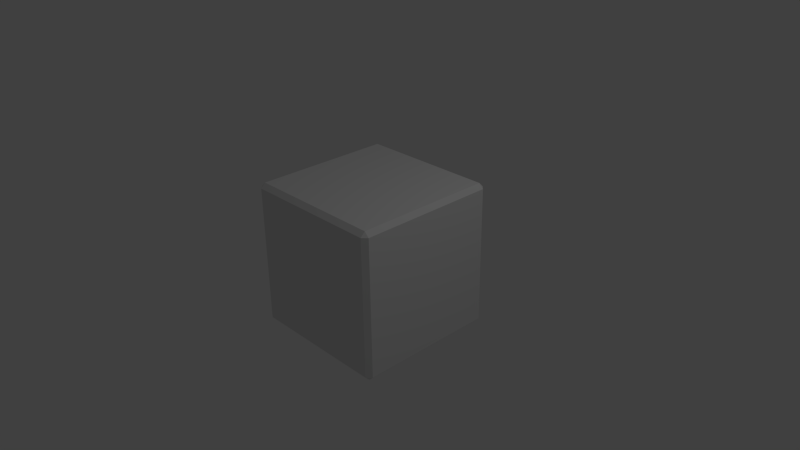 # Source: bez_cube.blend  (saved by Blender 2.71.0; exported with 4.5.12 LTS)
import bpy
from mathutils import Matrix  # noqa: F401  (used for matrix-valued properties, if any)

bpy.ops.wm.read_factory_settings(use_empty=True)
scene = bpy.context.scene
scene.name = 'Scene'

# ---- collections
col_collection_1 = bpy.data.collections.new('Collection 1'); scene.collection.children.link(col_collection_1)

# ---- materials (node trees are filled in below, after node groups)
mat_material = bpy.data.materials.new('Material')
mat_material.alpha_threshold = 0.0
mat_material.use_transparent_shadow = False
mat_material.roughness = 0.5
mat_material.line_color = (0.0, 0.0, 0.0, 1.0)

# ---- material node trees

# ---- world
world_world = bpy.data.worlds.new('World'); scene.world = world_world
world_world.color = (0.05088, 0.05088, 0.05088)
world_world.use_sun_shadow = False
world_world.sun_shadow_jitter_overblur = 0.0
world_world.cycles.sampling_method = 'MANUAL'
world_world.cycles.sample_map_resolution = 256

# ---- cameras
cam_camera = bpy.data.cameras.new('Camera')
cam_camera.clip_end = 100.0
cam_camera.lens = 35.0
cam_camera.sensor_width = 32.0
cam_camera.sensor_height = 18.0
cam_camera.ortho_scale = 7.314
cam_camera.dof.focus_distance = 0.0
cam_camera.dof.aperture_fstop = 128.0

# ---- lights
light_lamp = bpy.data.lights.new('Lamp', 'POINT')
light_lamp.transmission_factor = 0.0
light_lamp.cutoff_distance = 30.0
light_lamp.energy = 100.0
light_lamp.shadow_buffer_clip_start = 1.001
light_lamp.shadow_soft_size = 0.1
light_lamp.shadow_maximum_resolution = 0.006
light_lamp.use_absolute_resolution = True
light_lamp.cycles.use_multiple_importance_sampling = False

# ---- meshes
me_cube = bpy.data.meshes.new('Cube')
me_cube.from_pydata([(0.9375, 1.0, -0.9375), (0.9375, -0.9375, -1.0), (-0.9375, -0.9375, -1.0), (-1.0, 0.9375, -0.9375), (0.9375, 0.9375, 1.0), (0.9375, -0.9375, 1.0), (-0.9375, -0.9375, 1.0), (-0.9375, 0.9375, 1.0), (-0.9375, 1.0, -0.9375), (0.9375, 1.0, 0.9375), (1.0, -0.9375, 0.9375), (-0.9375, -1.0, 0.9375), (-1.0, 0.9375, 0.9375), (1.0, 0.9375, -0.9375), (1.0, -0.9375, -0.9375), (-0.9375, -1.0, -0.9375), (-0.9375, 0.9375, -1.0), (0.9375, 0.9375, -1.0), (1.0, 0.9375, 0.9375), (0.9375, -1.0, -0.9375), (0.9375, -1.0, 0.9375), (-1.0, -0.9375, -0.9375), (-1.0, -0.9375, 0.9375), (-0.9375, 1.0, 0.9375)], [], [(16, 2, 21, 3), (22, 6, 7, 12), (13, 18, 10, 14), (5, 6, 11, 20), (18, 4, 5, 10), (2, 15, 21), (11, 6, 22), (0, 8, 23, 9), (19, 20, 11, 15), (1, 14, 19), (7, 23, 12), (16, 8, 0, 17), (13, 14, 1, 17), (9, 4, 18), (0, 9, 18, 13), (15, 2, 1, 19), (14, 10, 20, 19), (23, 8, 3, 12), (8, 16, 3), (6, 5, 4, 7), (11, 22, 21, 15), (23, 7, 4, 9), (0, 13, 17), (10, 5, 20), (17, 1, 2, 16), (21, 22, 12, 3)])
me_cube.materials.append(mat_material)
me_cube.use_remesh_preserve_volume = False
me_cube.use_remesh_preserve_attributes = False
me_cube.use_mirror_vertex_groups = False
me_cube.update()

# ---- objects
ob_cube = bpy.data.objects.new('Cube', me_cube)
ob_lamp = bpy.data.objects.new('Lamp', light_lamp)
ob_camera = bpy.data.objects.new('Camera', cam_camera)

# ---- transforms, parenting, visibility, modifiers, constraints
ob_cube.location = (0.0, 0.0, 0.0)
ob_cube.lock_rotations_4d = False
ob_cube.empty_display_type = 'ARROWS'
ob_cube.lineart.crease_threshold = 0.0
ob_lamp.location = (4.076, 1.005, 5.904)
ob_lamp.rotation_euler = (0.6503, 0.05522, 1.866)
ob_lamp.lock_rotations_4d = False
ob_lamp.empty_display_type = 'ARROWS'
ob_lamp.color = (0.0, 0.0, 0.0, 0.0)
ob_lamp.lineart.crease_threshold = 0.0
ob_camera.location = (7.481, -6.508, 5.344)
ob_camera.rotation_euler = (1.109, 0.01082, 0.8149)
ob_camera.lock_rotations_4d = False
ob_camera.empty_display_type = 'ARROWS'
ob_camera.color = (0.0, 0.0, 0.0, 0.0)
ob_camera.display_type = 'WIRE'
ob_camera.lineart.crease_threshold = 0.0

# ---- collection membership
col_collection_1.objects.link(ob_cube)
col_collection_1.objects.link(ob_lamp)
col_collection_1.objects.link(ob_camera)

# ---- scene / render settings (as saved in the file)
scene.camera = ob_camera
scene.frame_start = 1; scene.frame_end = 250; scene.frame_set(1)
scene.render.engine = 'BLENDER_EEVEE_NEXT'
scene.render.resolution_percentage = 50
scene.render.dither_intensity = 0.0
scene.cycles.use_denoising = False
scene.cycles.samples = 10
scene.cycles.sampling_pattern = 'TABULATED_SOBOL'
scene.cycles.light_sampling_threshold = 0.0
scene.cycles.use_adaptive_sampling = False
scene.cycles.use_light_tree = False
scene.cycles.blur_glossy = 0.0
scene.cycles.volume_bounces = 1
scene.cycles.pixel_filter_type = 'GAUSSIAN'
scene.cycles.sample_clamp_indirect = 0.0
scene.view_settings.view_transform = 'Standard'
bpy.context.view_layer.update()
